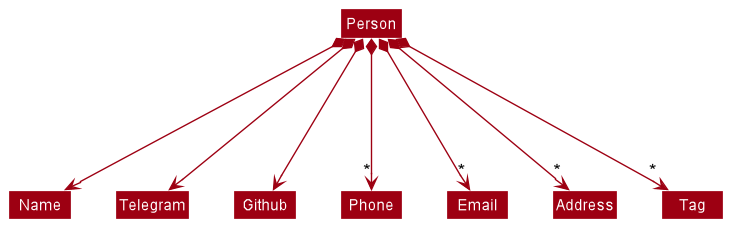

The diagram above was rendered by PlantUML. Its source (embedded in the PNG):
@startuml
!include style.puml
skinparam arrowThickness 1.1
skinparam arrowColor MODEL_COLOR
skinparam classBackgroundColor MODEL_COLOR

Class Person
Class Telegram
Class Github
Class Address
Class Email
Class Name
Class Phone
Class Tag

Class HiddenOutside #FFFFFF

Person *---> Name
Person *---> Telegram
Person *---> Github
Person *---> "*" Phone
Person *---> "*" Email
Person *---> "*" Address
Person *---> "*" Tag


Name -[hidden]right-> Telegram
Telegram -[hidden]right-> Github
Github -[hidden]right-> Phone
Phone -[hidden]right-> Email
Email -[hidden]right-> Address
Address -[hidden]right-> Tag

@enduml